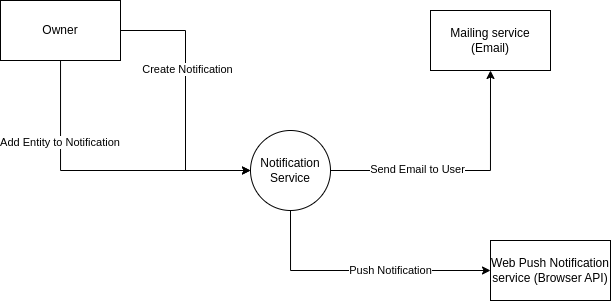

The diagram above was exported from draw.io. Its source (the exported page's mxGraphModel, read from the mxfile embedded in the PNG):
<mxGraphModel dx="989" dy="576" grid="1" gridSize="10" guides="1" tooltips="1" connect="1" arrows="1" fold="1" page="1" pageScale="1" pageWidth="827" pageHeight="1169" math="0" shadow="0">
  <root>
    <mxCell id="0" />
    <mxCell id="1" parent="0" />
    <mxCell id="Muy5POsLKcwZ10FZL25h-3" style="edgeStyle=orthogonalEdgeStyle;rounded=0;orthogonalLoop=1;jettySize=auto;html=1;entryX=0.5;entryY=1;entryDx=0;entryDy=0;" parent="1" source="Muy5POsLKcwZ10FZL25h-1" target="Muy5POsLKcwZ10FZL25h-2" edge="1">
      <mxGeometry relative="1" as="geometry" />
    </mxCell>
    <mxCell id="Muy5POsLKcwZ10FZL25h-4" value="Send Email to User" style="edgeLabel;html=1;align=center;verticalAlign=middle;resizable=0;points=[];" parent="Muy5POsLKcwZ10FZL25h-3" vertex="1" connectable="0">
      <mxGeometry x="-0.3344" y="1" relative="1" as="geometry">
        <mxPoint as="offset" />
      </mxGeometry>
    </mxCell>
    <mxCell id="Muy5POsLKcwZ10FZL25h-11" style="edgeStyle=orthogonalEdgeStyle;rounded=0;orthogonalLoop=1;jettySize=auto;html=1;entryX=0;entryY=0.5;entryDx=0;entryDy=0;" parent="1" source="Muy5POsLKcwZ10FZL25h-1" target="Muy5POsLKcwZ10FZL25h-10" edge="1">
      <mxGeometry relative="1" as="geometry">
        <Array as="points">
          <mxPoint x="410" y="530" />
        </Array>
      </mxGeometry>
    </mxCell>
    <mxCell id="Muy5POsLKcwZ10FZL25h-12" value="Push Notification" style="edgeLabel;html=1;align=center;verticalAlign=middle;resizable=0;points=[];" parent="Muy5POsLKcwZ10FZL25h-11" vertex="1" connectable="0">
      <mxGeometry x="-0.0247" y="3" relative="1" as="geometry">
        <mxPoint x="33" y="3" as="offset" />
      </mxGeometry>
    </mxCell>
    <mxCell id="Muy5POsLKcwZ10FZL25h-1" value="Notification Service" style="ellipse;whiteSpace=wrap;html=1;aspect=fixed;" parent="1" vertex="1">
      <mxGeometry x="370" y="390" width="80" height="80" as="geometry" />
    </mxCell>
    <mxCell id="Muy5POsLKcwZ10FZL25h-2" value="Mailing service (Email)" style="rounded=0;whiteSpace=wrap;html=1;" parent="1" vertex="1">
      <mxGeometry x="550" y="270" width="120" height="60" as="geometry" />
    </mxCell>
    <mxCell id="Muy5POsLKcwZ10FZL25h-6" style="edgeStyle=orthogonalEdgeStyle;rounded=0;orthogonalLoop=1;jettySize=auto;html=1;entryX=0;entryY=0.5;entryDx=0;entryDy=0;" parent="1" source="Muy5POsLKcwZ10FZL25h-5" target="Muy5POsLKcwZ10FZL25h-1" edge="1">
      <mxGeometry relative="1" as="geometry" />
    </mxCell>
    <mxCell id="Muy5POsLKcwZ10FZL25h-7" value="Create Notification" style="edgeLabel;html=1;align=center;verticalAlign=middle;resizable=0;points=[];" parent="Muy5POsLKcwZ10FZL25h-6" vertex="1" connectable="0">
      <mxGeometry x="-0.236" y="2" relative="1" as="geometry">
        <mxPoint as="offset" />
      </mxGeometry>
    </mxCell>
    <mxCell id="Muy5POsLKcwZ10FZL25h-8" style="edgeStyle=orthogonalEdgeStyle;rounded=0;orthogonalLoop=1;jettySize=auto;html=1;entryX=0;entryY=0.5;entryDx=0;entryDy=0;" parent="1" source="Muy5POsLKcwZ10FZL25h-5" target="Muy5POsLKcwZ10FZL25h-1" edge="1">
      <mxGeometry relative="1" as="geometry">
        <Array as="points">
          <mxPoint x="180" y="430" />
        </Array>
      </mxGeometry>
    </mxCell>
    <mxCell id="Muy5POsLKcwZ10FZL25h-9" value="Add Entity to Notification&amp;nbsp;" style="edgeLabel;html=1;align=center;verticalAlign=middle;resizable=0;points=[];" parent="Muy5POsLKcwZ10FZL25h-8" vertex="1" connectable="0">
      <mxGeometry x="-0.4583" y="1" relative="1" as="geometry">
        <mxPoint as="offset" />
      </mxGeometry>
    </mxCell>
    <mxCell id="Muy5POsLKcwZ10FZL25h-5" value="Owner" style="rounded=0;whiteSpace=wrap;html=1;" parent="1" vertex="1">
      <mxGeometry x="120" y="260" width="120" height="60" as="geometry" />
    </mxCell>
    <mxCell id="Muy5POsLKcwZ10FZL25h-10" value="Web Push Notification service (Browser API)" style="rounded=0;whiteSpace=wrap;html=1;" parent="1" vertex="1">
      <mxGeometry x="610" y="500" width="120" height="60" as="geometry" />
    </mxCell>
  </root>
</mxGraphModel>